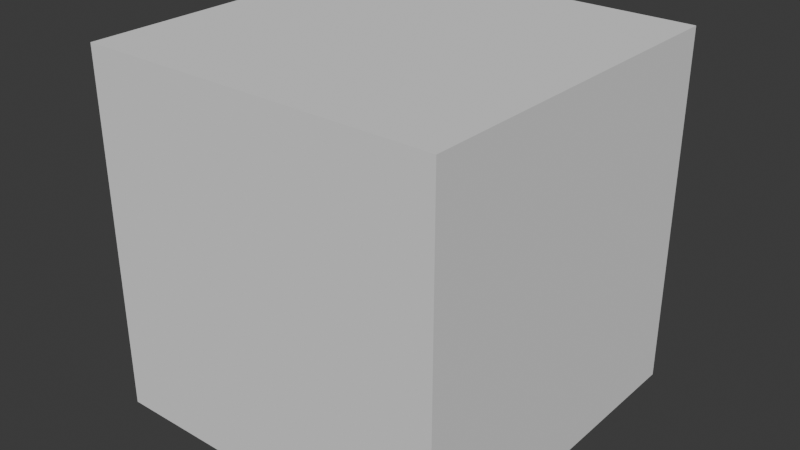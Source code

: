 # Source: startup.blend  (saved by Blender 4.3.34; exported with 4.5.12 LTS)
import bpy
from mathutils import Matrix  # noqa: F401  (used for matrix-valued properties, if any)

bpy.ops.wm.read_factory_settings(use_empty=True)
scene = bpy.context.scene
scene.name = 'Scene'

# ---- collections
col_collection = bpy.data.collections.new('Collection'); scene.collection.children.link(col_collection)

# ---- world
world_world = bpy.data.worlds.new('World'); scene.world = world_world
world_world.use_nodes = True; world_world.node_tree.nodes.clear()
_N = world_world.node_tree.nodes; _L = world_world.node_tree.links
n0 = _N.new('ShaderNodeOutputWorld'); n0.name = 'World Output'; n0.location = (300, 300)
n1 = _N.new('ShaderNodeBackground'); n1.name = 'Background'; n1.location = (10, 300)
n1.inputs[0].default_value = (0.05088, 0.05088, 0.05088, 1.0)
_L.new(n1.outputs[0], n0.inputs[0])
n0.is_active_output = True
world_world.color = (0.05088, 0.05088, 0.05088)
world_world.sun_shadow_jitter_overblur = 0.0

# ---- meshes
me_cube = bpy.data.meshes.new('Cube')
me_cube.from_pydata([(-1.0, -1.0, -1.0), (-1.0, -1.0, 1.0), (-1.0, 1.0, -1.0), (-1.0, 1.0, 1.0), (1.0, -1.0, -1.0), (1.0, -1.0, 1.0), (1.0, 1.0, -1.0), (1.0, 1.0, 1.0)], [], [(0, 1, 3, 2), (2, 3, 7, 6), (6, 7, 5, 4), (4, 5, 1, 0), (2, 6, 4, 0), (7, 3, 1, 5)])
_uv = me_cube.uv_layers.new(name='UVMap')
_uv.uv.foreach_set('vector', [0.375, 0.0, 0.625, 0.0, 0.625, 0.25, 0.375, 0.25, 0.375, 0.25, 0.625, 0.25, 0.625, 0.5, 0.375, 0.5, 0.375, 0.5, 0.625, 0.5, 0.625, 0.75, 0.375, 0.75, 0.375, 0.75, 0.625, 0.75, 0.625, 1.0, 0.375, 1.0, 0.125, 0.5, 0.375, 0.5, 0.375, 0.75, 0.125, 0.75, 0.625, 0.5, 0.875, 0.5, 0.875, 0.75, 0.625, 0.75])
me_cube.update()

# ---- objects
ob_cube = bpy.data.objects.new('Cube', me_cube)

# ---- transforms, parenting, visibility, modifiers, constraints
ob_cube.location = (0.0, 0.0, 1.0)

# ---- collection membership
col_collection.objects.link(ob_cube)

# ---- scene / render settings (as saved in the file)
scene.frame_start = 1; scene.frame_end = 250; scene.frame_set(18)
scene.render.engine = 'BLENDER_EEVEE_NEXT'
bpy.context.view_layer.update()

# ---- added for rendering (the .blend has no active camera and no usable light): camera, sun
cam_auto = bpy.data.cameras.new('AutoCamera')
cam_auto.lens = 50.0
cam_auto.sensor_width = 36.0
cam_auto.clip_end = 1000.0
ob_auto_camera = bpy.data.objects.new('AutoCamera', cam_auto)
scene.collection.objects.link(ob_auto_camera)
ob_auto_camera.location = (3.20507, -3.84609, 3.56406)
ob_auto_camera.rotation_euler = (1.09748, -7.21219e-08, 0.694738)
scene.camera = ob_auto_camera
light_auto_sun = bpy.data.lights.new('AutoSun', 'SUN')
light_auto_sun.energy = 3.0
light_auto_sun.angle = 0.0523599
ob_auto_sun = bpy.data.objects.new('AutoSun', light_auto_sun)
scene.collection.objects.link(ob_auto_sun)
ob_auto_sun.rotation_euler = (0.872665, 0.174533, 0.523599)
bpy.context.view_layer.update()
